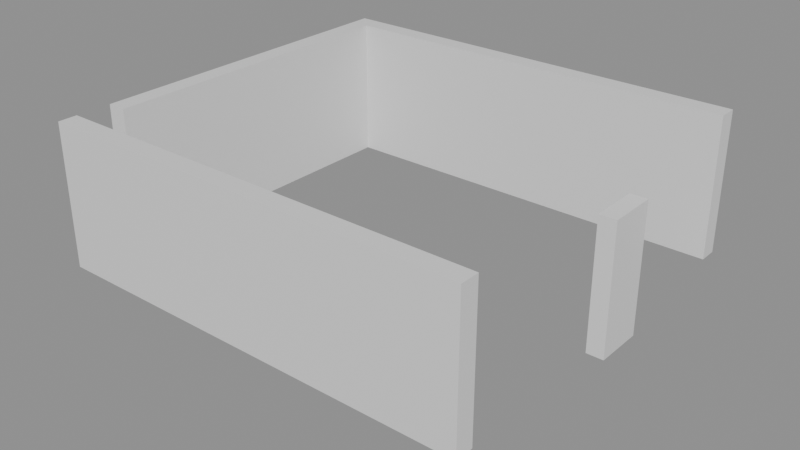 # Source: building_lego.blend  (saved by Blender 5.0.119; exported with 4.5.12 LTS)
import bpy
from mathutils import Matrix  # noqa: F401  (used for matrix-valued properties, if any)

bpy.ops.wm.read_factory_settings(use_empty=True)
scene = bpy.context.scene
scene.name = 'Scene'

# ---- collections
col_01_paredes_externas = bpy.data.collections.new('01_Paredes_Externas'); scene.collection.children.link(col_01_paredes_externas)

# ---- materials (node trees are filled in below, after node groups)
mat_mat_parede_externa = bpy.data.materials.new('Mat_Parede_Externa')

# ---- material node trees
mat_mat_parede_externa.use_nodes = True; mat_mat_parede_externa.node_tree.nodes.clear()
_N = mat_mat_parede_externa.node_tree.nodes; _L = mat_mat_parede_externa.node_tree.links
n0 = _N.new('ShaderNodeBsdfPrincipled'); n0.name = 'BSDF - Pré-fundamentado'; n0.location = (-200, 100)
n1 = _N.new('ShaderNodeOutputMaterial'); n1.name = 'Saída de material'; n1.location = (200, 100)
_L.new(n0.outputs[0], n1.inputs[0])
n1.is_active_output = True

# ---- meshes
me_bloco_dungeon_wall_4560_3012_z_5 = bpy.data.meshes.new('Bloco_dungeon_wall_4560_3012_z-5')
me_bloco_dungeon_wall_4560_3012_z_5.from_pydata([(-0.5, -0.175, -1.32), (0.5, -0.175, -1.32), (0.5, 0.175, -1.32), (-0.5, 0.175, -1.32), (-0.5, -0.175, 1.32), (0.5, -0.175, 1.32), (0.5, 0.175, 1.32), (-0.5, 0.175, 1.32)], [], [(0, 1, 2, 3), (4, 7, 6, 5), (0, 4, 5, 1), (2, 6, 7, 3), (0, 3, 7, 4), (1, 5, 6, 2)])
me_bloco_dungeon_wall_4560_3012_z_5.materials.append(mat_mat_parede_externa)
me_bloco_dungeon_wall_4560_3012_z_5.update()
me_bloco_dungeon_wall_4561_3012_z_5 = bpy.data.meshes.new('Bloco_dungeon_wall_4561_3012_z-5')
me_bloco_dungeon_wall_4561_3012_z_5.from_pydata([(-0.5, -0.175, -1.32), (0.5, -0.175, -1.32), (0.5, 0.175, -1.32), (-0.5, 0.175, -1.32), (-0.5, -0.175, 1.32), (0.5, -0.175, 1.32), (0.5, 0.175, 1.32), (-0.5, 0.175, 1.32)], [], [(0, 1, 2, 3), (4, 7, 6, 5), (0, 4, 5, 1), (2, 6, 7, 3), (0, 3, 7, 4), (1, 5, 6, 2)])
me_bloco_dungeon_wall_4561_3012_z_5.materials.append(mat_mat_parede_externa)
me_bloco_dungeon_wall_4561_3012_z_5.update()
me_bloco_dungeon_wall_4562_3012_z_5 = bpy.data.meshes.new('Bloco_dungeon_wall_4562_3012_z-5')
me_bloco_dungeon_wall_4562_3012_z_5.from_pydata([(-0.5, -0.175, -1.32), (0.5, -0.175, -1.32), (0.5, 0.175, -1.32), (-0.5, 0.175, -1.32), (-0.5, -0.175, 1.32), (0.5, -0.175, 1.32), (0.5, 0.175, 1.32), (-0.5, 0.175, 1.32)], [], [(0, 1, 2, 3), (4, 7, 6, 5), (0, 4, 5, 1), (2, 6, 7, 3), (0, 3, 7, 4), (1, 5, 6, 2)])
me_bloco_dungeon_wall_4562_3012_z_5.materials.append(mat_mat_parede_externa)
me_bloco_dungeon_wall_4562_3012_z_5.update()
me_bloco_dungeon_wall_4563_3012_z_5 = bpy.data.meshes.new('Bloco_dungeon_wall_4563_3012_z-5')
me_bloco_dungeon_wall_4563_3012_z_5.from_pydata([(-0.5, -0.175, -1.32), (0.5, -0.175, -1.32), (0.5, 0.175, -1.32), (-0.5, 0.175, -1.32), (-0.5, -0.175, 1.32), (0.5, -0.175, 1.32), (0.5, 0.175, 1.32), (-0.5, 0.175, 1.32)], [], [(0, 1, 2, 3), (4, 7, 6, 5), (0, 4, 5, 1), (2, 6, 7, 3), (0, 3, 7, 4), (1, 5, 6, 2)])
me_bloco_dungeon_wall_4563_3012_z_5.materials.append(mat_mat_parede_externa)
me_bloco_dungeon_wall_4563_3012_z_5.update()
me_bloco_dungeon_wall_4564_3012_z_5 = bpy.data.meshes.new('Bloco_dungeon_wall_4564_3012_z-5')
me_bloco_dungeon_wall_4564_3012_z_5.from_pydata([(-0.5, -0.175, -1.32), (0.5, -0.175, -1.32), (0.5, 0.175, -1.32), (-0.5, 0.175, -1.32), (-0.5, -0.175, 1.32), (0.5, -0.175, 1.32), (0.5, 0.175, 1.32), (-0.5, 0.175, 1.32)], [], [(0, 1, 2, 3), (4, 7, 6, 5), (0, 4, 5, 1), (2, 6, 7, 3), (0, 3, 7, 4), (1, 5, 6, 2)])
me_bloco_dungeon_wall_4564_3012_z_5.materials.append(mat_mat_parede_externa)
me_bloco_dungeon_wall_4564_3012_z_5.update()
me_bloco_dungeon_wall_4565_3012_z_5 = bpy.data.meshes.new('Bloco_dungeon_wall_4565_3012_z-5')
me_bloco_dungeon_wall_4565_3012_z_5.from_pydata([(-0.5, -0.175, -1.32), (0.5, -0.175, -1.32), (0.5, 0.175, -1.32), (-0.5, 0.175, -1.32), (-0.5, -0.175, 1.32), (0.5, -0.175, 1.32), (0.5, 0.175, 1.32), (-0.5, 0.175, 1.32)], [], [(0, 1, 2, 3), (4, 7, 6, 5), (0, 4, 5, 1), (2, 6, 7, 3), (0, 3, 7, 4), (1, 5, 6, 2)])
me_bloco_dungeon_wall_4565_3012_z_5.materials.append(mat_mat_parede_externa)
me_bloco_dungeon_wall_4565_3012_z_5.update()
me_bloco_dungeon_wall_4566_3012_z_5 = bpy.data.meshes.new('Bloco_dungeon_wall_4566_3012_z-5')
me_bloco_dungeon_wall_4566_3012_z_5.from_pydata([(-0.5, -0.175, -1.32), (0.5, -0.175, -1.32), (0.5, 0.175, -1.32), (-0.5, 0.175, -1.32), (-0.5, -0.175, 1.32), (0.5, -0.175, 1.32), (0.5, 0.175, 1.32), (-0.5, 0.175, 1.32)], [], [(0, 1, 2, 3), (4, 7, 6, 5), (0, 4, 5, 1), (2, 6, 7, 3), (0, 3, 7, 4), (1, 5, 6, 2)])
me_bloco_dungeon_wall_4566_3012_z_5.materials.append(mat_mat_parede_externa)
me_bloco_dungeon_wall_4566_3012_z_5.update()
me_bloco_dungeon_wall_4567_3012_z_5 = bpy.data.meshes.new('Bloco_dungeon_wall_4567_3012_z-5')
me_bloco_dungeon_wall_4567_3012_z_5.from_pydata([(-0.5, -0.175, -1.32), (0.5, -0.175, -1.32), (0.5, 0.175, -1.32), (-0.5, 0.175, -1.32), (-0.5, -0.175, 1.32), (0.5, -0.175, 1.32), (0.5, 0.175, 1.32), (-0.5, 0.175, 1.32)], [], [(0, 1, 2, 3), (4, 7, 6, 5), (0, 4, 5, 1), (2, 6, 7, 3), (0, 3, 7, 4), (1, 5, 6, 2)])
me_bloco_dungeon_wall_4567_3012_z_5.materials.append(mat_mat_parede_externa)
me_bloco_dungeon_wall_4567_3012_z_5.update()
me_bloco_dungeon_wall_4560_3019_z_5 = bpy.data.meshes.new('Bloco_dungeon_wall_4560_3019_z-5')
me_bloco_dungeon_wall_4560_3019_z_5.from_pydata([(-0.5, -0.175, -1.32), (0.5, -0.175, -1.32), (0.5, 0.175, -1.32), (-0.5, 0.175, -1.32), (-0.5, -0.175, 1.32), (0.5, -0.175, 1.32), (0.5, 0.175, 1.32), (-0.5, 0.175, 1.32)], [], [(0, 1, 2, 3), (4, 7, 6, 5), (0, 4, 5, 1), (2, 6, 7, 3), (0, 3, 7, 4), (1, 5, 6, 2)])
me_bloco_dungeon_wall_4560_3019_z_5.materials.append(mat_mat_parede_externa)
me_bloco_dungeon_wall_4560_3019_z_5.update()
me_bloco_dungeon_wall_4561_3019_z_5 = bpy.data.meshes.new('Bloco_dungeon_wall_4561_3019_z-5')
me_bloco_dungeon_wall_4561_3019_z_5.from_pydata([(-0.5, -0.175, -1.32), (0.5, -0.175, -1.32), (0.5, 0.175, -1.32), (-0.5, 0.175, -1.32), (-0.5, -0.175, 1.32), (0.5, -0.175, 1.32), (0.5, 0.175, 1.32), (-0.5, 0.175, 1.32)], [], [(0, 1, 2, 3), (4, 7, 6, 5), (0, 4, 5, 1), (2, 6, 7, 3), (0, 3, 7, 4), (1, 5, 6, 2)])
me_bloco_dungeon_wall_4561_3019_z_5.materials.append(mat_mat_parede_externa)
me_bloco_dungeon_wall_4561_3019_z_5.update()
me_bloco_dungeon_wall_4562_3019_z_5 = bpy.data.meshes.new('Bloco_dungeon_wall_4562_3019_z-5')
me_bloco_dungeon_wall_4562_3019_z_5.from_pydata([(-0.5, -0.175, -1.32), (0.5, -0.175, -1.32), (0.5, 0.175, -1.32), (-0.5, 0.175, -1.32), (-0.5, -0.175, 1.32), (0.5, -0.175, 1.32), (0.5, 0.175, 1.32), (-0.5, 0.175, 1.32)], [], [(0, 1, 2, 3), (4, 7, 6, 5), (0, 4, 5, 1), (2, 6, 7, 3), (0, 3, 7, 4), (1, 5, 6, 2)])
me_bloco_dungeon_wall_4562_3019_z_5.materials.append(mat_mat_parede_externa)
me_bloco_dungeon_wall_4562_3019_z_5.update()
me_bloco_dungeon_wall_4563_3019_z_5 = bpy.data.meshes.new('Bloco_dungeon_wall_4563_3019_z-5')
me_bloco_dungeon_wall_4563_3019_z_5.from_pydata([(-0.5, -0.175, -1.32), (0.5, -0.175, -1.32), (0.5, 0.175, -1.32), (-0.5, 0.175, -1.32), (-0.5, -0.175, 1.32), (0.5, -0.175, 1.32), (0.5, 0.175, 1.32), (-0.5, 0.175, 1.32)], [], [(0, 1, 2, 3), (4, 7, 6, 5), (0, 4, 5, 1), (2, 6, 7, 3), (0, 3, 7, 4), (1, 5, 6, 2)])
me_bloco_dungeon_wall_4563_3019_z_5.materials.append(mat_mat_parede_externa)
me_bloco_dungeon_wall_4563_3019_z_5.update()
me_bloco_dungeon_wall_4564_3019_z_5 = bpy.data.meshes.new('Bloco_dungeon_wall_4564_3019_z-5')
me_bloco_dungeon_wall_4564_3019_z_5.from_pydata([(-0.5, -0.175, -1.32), (0.5, -0.175, -1.32), (0.5, 0.175, -1.32), (-0.5, 0.175, -1.32), (-0.5, -0.175, 1.32), (0.5, -0.175, 1.32), (0.5, 0.175, 1.32), (-0.5, 0.175, 1.32)], [], [(0, 1, 2, 3), (4, 7, 6, 5), (0, 4, 5, 1), (2, 6, 7, 3), (0, 3, 7, 4), (1, 5, 6, 2)])
me_bloco_dungeon_wall_4564_3019_z_5.materials.append(mat_mat_parede_externa)
me_bloco_dungeon_wall_4564_3019_z_5.update()
me_bloco_dungeon_wall_4565_3019_z_5 = bpy.data.meshes.new('Bloco_dungeon_wall_4565_3019_z-5')
me_bloco_dungeon_wall_4565_3019_z_5.from_pydata([(-0.5, -0.175, -1.32), (0.5, -0.175, -1.32), (0.5, 0.175, -1.32), (-0.5, 0.175, -1.32), (-0.5, -0.175, 1.32), (0.5, -0.175, 1.32), (0.5, 0.175, 1.32), (-0.5, 0.175, 1.32)], [], [(0, 1, 2, 3), (4, 7, 6, 5), (0, 4, 5, 1), (2, 6, 7, 3), (0, 3, 7, 4), (1, 5, 6, 2)])
me_bloco_dungeon_wall_4565_3019_z_5.materials.append(mat_mat_parede_externa)
me_bloco_dungeon_wall_4565_3019_z_5.update()
me_bloco_dungeon_wall_4566_3019_z_5 = bpy.data.meshes.new('Bloco_dungeon_wall_4566_3019_z-5')
me_bloco_dungeon_wall_4566_3019_z_5.from_pydata([(-0.5, -0.175, -1.32), (0.5, -0.175, -1.32), (0.5, 0.175, -1.32), (-0.5, 0.175, -1.32), (-0.5, -0.175, 1.32), (0.5, -0.175, 1.32), (0.5, 0.175, 1.32), (-0.5, 0.175, 1.32)], [], [(0, 1, 2, 3), (4, 7, 6, 5), (0, 4, 5, 1), (2, 6, 7, 3), (0, 3, 7, 4), (1, 5, 6, 2)])
me_bloco_dungeon_wall_4566_3019_z_5.materials.append(mat_mat_parede_externa)
me_bloco_dungeon_wall_4566_3019_z_5.update()
me_bloco_dungeon_wall_4567_3019_z_5 = bpy.data.meshes.new('Bloco_dungeon_wall_4567_3019_z-5')
me_bloco_dungeon_wall_4567_3019_z_5.from_pydata([(-0.5, -0.175, -1.32), (0.5, -0.175, -1.32), (0.5, 0.175, -1.32), (-0.5, 0.175, -1.32), (-0.5, -0.175, 1.32), (0.5, -0.175, 1.32), (0.5, 0.175, 1.32), (-0.5, 0.175, 1.32)], [], [(0, 1, 2, 3), (4, 7, 6, 5), (0, 4, 5, 1), (2, 6, 7, 3), (0, 3, 7, 4), (1, 5, 6, 2)])
me_bloco_dungeon_wall_4567_3019_z_5.materials.append(mat_mat_parede_externa)
me_bloco_dungeon_wall_4567_3019_z_5.update()
me_bloco_dungeon_wall_4560_3013_z_5 = bpy.data.meshes.new('Bloco_dungeon_wall_4560_3013_z-5')
me_bloco_dungeon_wall_4560_3013_z_5.from_pydata([(-0.175, -0.5, -1.32), (0.175, -0.5, -1.32), (0.175, 0.5, -1.32), (-0.175, 0.5, -1.32), (-0.175, -0.5, 1.32), (0.175, -0.5, 1.32), (0.175, 0.5, 1.32), (-0.175, 0.5, 1.32)], [], [(0, 1, 2, 3), (4, 7, 6, 5), (0, 4, 5, 1), (2, 6, 7, 3), (0, 3, 7, 4), (1, 5, 6, 2)])
me_bloco_dungeon_wall_4560_3013_z_5.materials.append(mat_mat_parede_externa)
me_bloco_dungeon_wall_4560_3013_z_5.update()
me_bloco_dungeon_wall_4560_3014_z_5 = bpy.data.meshes.new('Bloco_dungeon_wall_4560_3014_z-5')
me_bloco_dungeon_wall_4560_3014_z_5.from_pydata([(-0.175, -0.5, -1.32), (0.175, -0.5, -1.32), (0.175, 0.5, -1.32), (-0.175, 0.5, -1.32), (-0.175, -0.5, 1.32), (0.175, -0.5, 1.32), (0.175, 0.5, 1.32), (-0.175, 0.5, 1.32)], [], [(0, 1, 2, 3), (4, 7, 6, 5), (0, 4, 5, 1), (2, 6, 7, 3), (0, 3, 7, 4), (1, 5, 6, 2)])
me_bloco_dungeon_wall_4560_3014_z_5.materials.append(mat_mat_parede_externa)
me_bloco_dungeon_wall_4560_3014_z_5.update()
me_bloco_dungeon_wall_4560_3015_z_5 = bpy.data.meshes.new('Bloco_dungeon_wall_4560_3015_z-5')
me_bloco_dungeon_wall_4560_3015_z_5.from_pydata([(-0.175, -0.5, -1.32), (0.175, -0.5, -1.32), (0.175, 0.5, -1.32), (-0.175, 0.5, -1.32), (-0.175, -0.5, 1.32), (0.175, -0.5, 1.32), (0.175, 0.5, 1.32), (-0.175, 0.5, 1.32)], [], [(0, 1, 2, 3), (4, 7, 6, 5), (0, 4, 5, 1), (2, 6, 7, 3), (0, 3, 7, 4), (1, 5, 6, 2)])
me_bloco_dungeon_wall_4560_3015_z_5.materials.append(mat_mat_parede_externa)
me_bloco_dungeon_wall_4560_3015_z_5.update()
me_bloco_dungeon_wall_4560_3016_z_5 = bpy.data.meshes.new('Bloco_dungeon_wall_4560_3016_z-5')
me_bloco_dungeon_wall_4560_3016_z_5.from_pydata([(-0.175, -0.5, -1.32), (0.175, -0.5, -1.32), (0.175, 0.5, -1.32), (-0.175, 0.5, -1.32), (-0.175, -0.5, 1.32), (0.175, -0.5, 1.32), (0.175, 0.5, 1.32), (-0.175, 0.5, 1.32)], [], [(0, 1, 2, 3), (4, 7, 6, 5), (0, 4, 5, 1), (2, 6, 7, 3), (0, 3, 7, 4), (1, 5, 6, 2)])
me_bloco_dungeon_wall_4560_3016_z_5.materials.append(mat_mat_parede_externa)
me_bloco_dungeon_wall_4560_3016_z_5.update()
me_bloco_dungeon_wall_4560_3017_z_5 = bpy.data.meshes.new('Bloco_dungeon_wall_4560_3017_z-5')
me_bloco_dungeon_wall_4560_3017_z_5.from_pydata([(-0.175, -0.5, -1.32), (0.175, -0.5, -1.32), (0.175, 0.5, -1.32), (-0.175, 0.5, -1.32), (-0.175, -0.5, 1.32), (0.175, -0.5, 1.32), (0.175, 0.5, 1.32), (-0.175, 0.5, 1.32)], [], [(0, 1, 2, 3), (4, 7, 6, 5), (0, 4, 5, 1), (2, 6, 7, 3), (0, 3, 7, 4), (1, 5, 6, 2)])
me_bloco_dungeon_wall_4560_3017_z_5.materials.append(mat_mat_parede_externa)
me_bloco_dungeon_wall_4560_3017_z_5.update()
me_bloco_dungeon_wall_4560_3018_z_5 = bpy.data.meshes.new('Bloco_dungeon_wall_4560_3018_z-5')
me_bloco_dungeon_wall_4560_3018_z_5.from_pydata([(-0.175, -0.5, -1.32), (0.175, -0.5, -1.32), (0.175, 0.5, -1.32), (-0.175, 0.5, -1.32), (-0.175, -0.5, 1.32), (0.175, -0.5, 1.32), (0.175, 0.5, 1.32), (-0.175, 0.5, 1.32)], [], [(0, 1, 2, 3), (4, 7, 6, 5), (0, 4, 5, 1), (2, 6, 7, 3), (0, 3, 7, 4), (1, 5, 6, 2)])
me_bloco_dungeon_wall_4560_3018_z_5.materials.append(mat_mat_parede_externa)
me_bloco_dungeon_wall_4560_3018_z_5.update()
me_bloco_dungeon_wall_4567_3017_z_16 = bpy.data.meshes.new('Bloco_dungeon_wall_4567_3017_z-16')
me_bloco_dungeon_wall_4567_3017_z_16.from_pydata([(-0.175, -0.5, -1.32), (0.175, -0.5, -1.32), (0.175, 0.5, -1.32), (-0.175, 0.5, -1.32), (-0.175, -0.5, 1.32), (0.175, -0.5, 1.32), (0.175, 0.5, 1.32), (-0.175, 0.5, 1.32)], [], [(0, 1, 2, 3), (4, 7, 6, 5), (0, 4, 5, 1), (2, 6, 7, 3), (0, 3, 7, 4), (1, 5, 6, 2)])
me_bloco_dungeon_wall_4567_3017_z_16.materials.append(mat_mat_parede_externa)
me_bloco_dungeon_wall_4567_3017_z_16.update()

# ---- objects
ob_parede_externa_norte_y3012_x4560_4567 = bpy.data.objects.new('Parede_Externa_Norte_Y3012_X4560_4567', None)
ob_bloco_dungeon_wall_4560_3012_z_5 = bpy.data.objects.new('Bloco_dungeon_wall_4560_3012_z-5', me_bloco_dungeon_wall_4560_3012_z_5)
ob_bloco_dungeon_wall_4561_3012_z_5 = bpy.data.objects.new('Bloco_dungeon_wall_4561_3012_z-5', me_bloco_dungeon_wall_4561_3012_z_5)
ob_bloco_dungeon_wall_4562_3012_z_5 = bpy.data.objects.new('Bloco_dungeon_wall_4562_3012_z-5', me_bloco_dungeon_wall_4562_3012_z_5)
ob_bloco_dungeon_wall_4563_3012_z_5 = bpy.data.objects.new('Bloco_dungeon_wall_4563_3012_z-5', me_bloco_dungeon_wall_4563_3012_z_5)
ob_bloco_dungeon_wall_4564_3012_z_5 = bpy.data.objects.new('Bloco_dungeon_wall_4564_3012_z-5', me_bloco_dungeon_wall_4564_3012_z_5)
ob_bloco_dungeon_wall_4565_3012_z_5 = bpy.data.objects.new('Bloco_dungeon_wall_4565_3012_z-5', me_bloco_dungeon_wall_4565_3012_z_5)
ob_bloco_dungeon_wall_4566_3012_z_5 = bpy.data.objects.new('Bloco_dungeon_wall_4566_3012_z-5', me_bloco_dungeon_wall_4566_3012_z_5)
ob_bloco_dungeon_wall_4567_3012_z_5 = bpy.data.objects.new('Bloco_dungeon_wall_4567_3012_z-5', me_bloco_dungeon_wall_4567_3012_z_5)
ob_parede_externa_sul_y3019_x4560_4567 = bpy.data.objects.new('Parede_Externa_Sul_Y3019_X4560_4567', None)
ob_bloco_dungeon_wall_4560_3019_z_5 = bpy.data.objects.new('Bloco_dungeon_wall_4560_3019_z-5', me_bloco_dungeon_wall_4560_3019_z_5)
ob_bloco_dungeon_wall_4561_3019_z_5 = bpy.data.objects.new('Bloco_dungeon_wall_4561_3019_z-5', me_bloco_dungeon_wall_4561_3019_z_5)
ob_bloco_dungeon_wall_4562_3019_z_5 = bpy.data.objects.new('Bloco_dungeon_wall_4562_3019_z-5', me_bloco_dungeon_wall_4562_3019_z_5)
ob_bloco_dungeon_wall_4563_3019_z_5 = bpy.data.objects.new('Bloco_dungeon_wall_4563_3019_z-5', me_bloco_dungeon_wall_4563_3019_z_5)
ob_bloco_dungeon_wall_4564_3019_z_5 = bpy.data.objects.new('Bloco_dungeon_wall_4564_3019_z-5', me_bloco_dungeon_wall_4564_3019_z_5)
ob_bloco_dungeon_wall_4565_3019_z_5 = bpy.data.objects.new('Bloco_dungeon_wall_4565_3019_z-5', me_bloco_dungeon_wall_4565_3019_z_5)
ob_bloco_dungeon_wall_4566_3019_z_5 = bpy.data.objects.new('Bloco_dungeon_wall_4566_3019_z-5', me_bloco_dungeon_wall_4566_3019_z_5)
ob_bloco_dungeon_wall_4567_3019_z_5 = bpy.data.objects.new('Bloco_dungeon_wall_4567_3019_z-5', me_bloco_dungeon_wall_4567_3019_z_5)
ob_parede_externa_oeste_x4560_y3013_3018 = bpy.data.objects.new('Parede_Externa_Oeste_X4560_Y3013_3018', None)
ob_bloco_dungeon_wall_4560_3013_z_5 = bpy.data.objects.new('Bloco_dungeon_wall_4560_3013_z-5', me_bloco_dungeon_wall_4560_3013_z_5)
ob_bloco_dungeon_wall_4560_3014_z_5 = bpy.data.objects.new('Bloco_dungeon_wall_4560_3014_z-5', me_bloco_dungeon_wall_4560_3014_z_5)
ob_bloco_dungeon_wall_4560_3015_z_5 = bpy.data.objects.new('Bloco_dungeon_wall_4560_3015_z-5', me_bloco_dungeon_wall_4560_3015_z_5)
ob_bloco_dungeon_wall_4560_3016_z_5 = bpy.data.objects.new('Bloco_dungeon_wall_4560_3016_z-5', me_bloco_dungeon_wall_4560_3016_z_5)
ob_bloco_dungeon_wall_4560_3017_z_5 = bpy.data.objects.new('Bloco_dungeon_wall_4560_3017_z-5', me_bloco_dungeon_wall_4560_3017_z_5)
ob_bloco_dungeon_wall_4560_3018_z_5 = bpy.data.objects.new('Bloco_dungeon_wall_4560_3018_z-5', me_bloco_dungeon_wall_4560_3018_z_5)
ob_parede_externa_leste_x4567_y3017_3017 = bpy.data.objects.new('Parede_Externa_Leste_X4567_Y3017_3017', None)
ob_bloco_dungeon_wall_4567_3017_z_16 = bpy.data.objects.new('Bloco_dungeon_wall_4567_3017_z-16', me_bloco_dungeon_wall_4567_3017_z_16)

# ---- transforms, parenting, visibility, modifiers, constraints
ob_parede_externa_norte_y3012_x4560_4567.location = (0.0, -3.5, 0.0)
ob_parede_externa_norte_y3012_x4560_4567.empty_display_type = 'CUBE'
ob_bloco_dungeon_wall_4560_3012_z_5.parent = ob_parede_externa_norte_y3012_x4560_4567
ob_bloco_dungeon_wall_4560_3012_z_5.matrix_parent_inverse = Matrix(((1.0, -0.0, 0.0, -0.0), (-0.0, 1.0, -0.0, 3.5), (0.0, -0.0, 1.0, -0.0), (-0.0, 0.0, -0.0, 1.0)))
ob_bloco_dungeon_wall_4560_3012_z_5.location = (-3.5, -3.825, 1.32)
ob_bloco_dungeon_wall_4561_3012_z_5.parent = ob_parede_externa_norte_y3012_x4560_4567
ob_bloco_dungeon_wall_4561_3012_z_5.matrix_parent_inverse = Matrix(((1.0, -0.0, 0.0, -0.0), (-0.0, 1.0, -0.0, 3.5), (0.0, -0.0, 1.0, -0.0), (-0.0, 0.0, -0.0, 1.0)))
ob_bloco_dungeon_wall_4561_3012_z_5.location = (-2.5, -3.825, 1.32)
ob_bloco_dungeon_wall_4562_3012_z_5.parent = ob_parede_externa_norte_y3012_x4560_4567
ob_bloco_dungeon_wall_4562_3012_z_5.matrix_parent_inverse = Matrix(((1.0, -0.0, 0.0, -0.0), (-0.0, 1.0, -0.0, 3.5), (0.0, -0.0, 1.0, -0.0), (-0.0, 0.0, -0.0, 1.0)))
ob_bloco_dungeon_wall_4562_3012_z_5.location = (-1.5, -3.825, 1.32)
ob_bloco_dungeon_wall_4563_3012_z_5.parent = ob_parede_externa_norte_y3012_x4560_4567
ob_bloco_dungeon_wall_4563_3012_z_5.matrix_parent_inverse = Matrix(((1.0, -0.0, 0.0, -0.0), (-0.0, 1.0, -0.0, 3.5), (0.0, -0.0, 1.0, -0.0), (-0.0, 0.0, -0.0, 1.0)))
ob_bloco_dungeon_wall_4563_3012_z_5.location = (-0.5, -3.825, 1.32)
ob_bloco_dungeon_wall_4564_3012_z_5.parent = ob_parede_externa_norte_y3012_x4560_4567
ob_bloco_dungeon_wall_4564_3012_z_5.matrix_parent_inverse = Matrix(((1.0, -0.0, 0.0, -0.0), (-0.0, 1.0, -0.0, 3.5), (0.0, -0.0, 1.0, -0.0), (-0.0, 0.0, -0.0, 1.0)))
ob_bloco_dungeon_wall_4564_3012_z_5.location = (0.5, -3.825, 1.32)
ob_bloco_dungeon_wall_4565_3012_z_5.parent = ob_parede_externa_norte_y3012_x4560_4567
ob_bloco_dungeon_wall_4565_3012_z_5.matrix_parent_inverse = Matrix(((1.0, -0.0, 0.0, -0.0), (-0.0, 1.0, -0.0, 3.5), (0.0, -0.0, 1.0, -0.0), (-0.0, 0.0, -0.0, 1.0)))
ob_bloco_dungeon_wall_4565_3012_z_5.location = (1.5, -3.825, 1.32)
ob_bloco_dungeon_wall_4566_3012_z_5.parent = ob_parede_externa_norte_y3012_x4560_4567
ob_bloco_dungeon_wall_4566_3012_z_5.matrix_parent_inverse = Matrix(((1.0, -0.0, 0.0, -0.0), (-0.0, 1.0, -0.0, 3.5), (0.0, -0.0, 1.0, -0.0), (-0.0, 0.0, -0.0, 1.0)))
ob_bloco_dungeon_wall_4566_3012_z_5.location = (2.5, -3.825, 1.32)
ob_bloco_dungeon_wall_4567_3012_z_5.parent = ob_parede_externa_norte_y3012_x4560_4567
ob_bloco_dungeon_wall_4567_3012_z_5.matrix_parent_inverse = Matrix(((1.0, -0.0, 0.0, -0.0), (-0.0, 1.0, -0.0, 3.5), (0.0, -0.0, 1.0, -0.0), (-0.0, 0.0, -0.0, 1.0)))
ob_bloco_dungeon_wall_4567_3012_z_5.location = (3.5, -3.825, 1.32)
ob_parede_externa_sul_y3019_x4560_4567.location = (0.0, 3.5, 0.0)
ob_parede_externa_sul_y3019_x4560_4567.empty_display_type = 'CUBE'
ob_bloco_dungeon_wall_4560_3019_z_5.parent = ob_parede_externa_sul_y3019_x4560_4567
ob_bloco_dungeon_wall_4560_3019_z_5.matrix_parent_inverse = Matrix(((1.0, -0.0, 0.0, -0.0), (-0.0, 1.0, -0.0, -3.5), (0.0, -0.0, 1.0, -0.0), (-0.0, 0.0, -0.0, 1.0)))
ob_bloco_dungeon_wall_4560_3019_z_5.location = (-3.5, 3.175, 1.32)
ob_bloco_dungeon_wall_4561_3019_z_5.parent = ob_parede_externa_sul_y3019_x4560_4567
ob_bloco_dungeon_wall_4561_3019_z_5.matrix_parent_inverse = Matrix(((1.0, -0.0, 0.0, -0.0), (-0.0, 1.0, -0.0, -3.5), (0.0, -0.0, 1.0, -0.0), (-0.0, 0.0, -0.0, 1.0)))
ob_bloco_dungeon_wall_4561_3019_z_5.location = (-2.5, 3.175, 1.32)
ob_bloco_dungeon_wall_4562_3019_z_5.parent = ob_parede_externa_sul_y3019_x4560_4567
ob_bloco_dungeon_wall_4562_3019_z_5.matrix_parent_inverse = Matrix(((1.0, -0.0, 0.0, -0.0), (-0.0, 1.0, -0.0, -3.5), (0.0, -0.0, 1.0, -0.0), (-0.0, 0.0, -0.0, 1.0)))
ob_bloco_dungeon_wall_4562_3019_z_5.location = (-1.5, 3.175, 1.32)
ob_bloco_dungeon_wall_4563_3019_z_5.parent = ob_parede_externa_sul_y3019_x4560_4567
ob_bloco_dungeon_wall_4563_3019_z_5.matrix_parent_inverse = Matrix(((1.0, -0.0, 0.0, -0.0), (-0.0, 1.0, -0.0, -3.5), (0.0, -0.0, 1.0, -0.0), (-0.0, 0.0, -0.0, 1.0)))
ob_bloco_dungeon_wall_4563_3019_z_5.location = (-0.5, 3.175, 1.32)
ob_bloco_dungeon_wall_4564_3019_z_5.parent = ob_parede_externa_sul_y3019_x4560_4567
ob_bloco_dungeon_wall_4564_3019_z_5.matrix_parent_inverse = Matrix(((1.0, -0.0, 0.0, -0.0), (-0.0, 1.0, -0.0, -3.5), (0.0, -0.0, 1.0, -0.0), (-0.0, 0.0, -0.0, 1.0)))
ob_bloco_dungeon_wall_4564_3019_z_5.location = (0.5, 3.175, 1.32)
ob_bloco_dungeon_wall_4565_3019_z_5.parent = ob_parede_externa_sul_y3019_x4560_4567
ob_bloco_dungeon_wall_4565_3019_z_5.matrix_parent_inverse = Matrix(((1.0, -0.0, 0.0, -0.0), (-0.0, 1.0, -0.0, -3.5), (0.0, -0.0, 1.0, -0.0), (-0.0, 0.0, -0.0, 1.0)))
ob_bloco_dungeon_wall_4565_3019_z_5.location = (1.5, 3.175, 1.32)
ob_bloco_dungeon_wall_4566_3019_z_5.parent = ob_parede_externa_sul_y3019_x4560_4567
ob_bloco_dungeon_wall_4566_3019_z_5.matrix_parent_inverse = Matrix(((1.0, -0.0, 0.0, -0.0), (-0.0, 1.0, -0.0, -3.5), (0.0, -0.0, 1.0, -0.0), (-0.0, 0.0, -0.0, 1.0)))
ob_bloco_dungeon_wall_4566_3019_z_5.location = (2.5, 3.175, 1.32)
ob_bloco_dungeon_wall_4567_3019_z_5.parent = ob_parede_externa_sul_y3019_x4560_4567
ob_bloco_dungeon_wall_4567_3019_z_5.matrix_parent_inverse = Matrix(((1.0, -0.0, 0.0, -0.0), (-0.0, 1.0, -0.0, -3.5), (0.0, -0.0, 1.0, -0.0), (-0.0, 0.0, -0.0, 1.0)))
ob_bloco_dungeon_wall_4567_3019_z_5.location = (3.5, 3.175, 1.32)
ob_parede_externa_oeste_x4560_y3013_3018.location = (-3.5, 0.0, 0.0)
ob_parede_externa_oeste_x4560_y3013_3018.empty_display_type = 'CUBE'
ob_bloco_dungeon_wall_4560_3013_z_5.parent = ob_parede_externa_oeste_x4560_y3013_3018
ob_bloco_dungeon_wall_4560_3013_z_5.matrix_parent_inverse = Matrix(((1.0, -0.0, 0.0, 3.5), (-0.0, 1.0, -0.0, 0.0), (0.0, -0.0, 1.0, -0.0), (-0.0, 0.0, -0.0, 1.0)))
ob_bloco_dungeon_wall_4560_3013_z_5.location = (-3.825, -2.5, 1.32)
ob_bloco_dungeon_wall_4560_3014_z_5.parent = ob_parede_externa_oeste_x4560_y3013_3018
ob_bloco_dungeon_wall_4560_3014_z_5.matrix_parent_inverse = Matrix(((1.0, -0.0, 0.0, 3.5), (-0.0, 1.0, -0.0, 0.0), (0.0, -0.0, 1.0, -0.0), (-0.0, 0.0, -0.0, 1.0)))
ob_bloco_dungeon_wall_4560_3014_z_5.location = (-3.825, -1.5, 1.32)
ob_bloco_dungeon_wall_4560_3015_z_5.parent = ob_parede_externa_oeste_x4560_y3013_3018
ob_bloco_dungeon_wall_4560_3015_z_5.matrix_parent_inverse = Matrix(((1.0, -0.0, 0.0, 3.5), (-0.0, 1.0, -0.0, 0.0), (0.0, -0.0, 1.0, -0.0), (-0.0, 0.0, -0.0, 1.0)))
ob_bloco_dungeon_wall_4560_3015_z_5.location = (-3.825, -0.5, 1.32)
ob_bloco_dungeon_wall_4560_3016_z_5.parent = ob_parede_externa_oeste_x4560_y3013_3018
ob_bloco_dungeon_wall_4560_3016_z_5.matrix_parent_inverse = Matrix(((1.0, -0.0, 0.0, 3.5), (-0.0, 1.0, -0.0, 0.0), (0.0, -0.0, 1.0, -0.0), (-0.0, 0.0, -0.0, 1.0)))
ob_bloco_dungeon_wall_4560_3016_z_5.location = (-3.825, 0.5, 1.32)
ob_bloco_dungeon_wall_4560_3017_z_5.parent = ob_parede_externa_oeste_x4560_y3013_3018
ob_bloco_dungeon_wall_4560_3017_z_5.matrix_parent_inverse = Matrix(((1.0, -0.0, 0.0, 3.5), (-0.0, 1.0, -0.0, 0.0), (0.0, -0.0, 1.0, -0.0), (-0.0, 0.0, -0.0, 1.0)))
ob_bloco_dungeon_wall_4560_3017_z_5.location = (-3.825, 1.5, 1.32)
ob_bloco_dungeon_wall_4560_3018_z_5.parent = ob_parede_externa_oeste_x4560_y3013_3018
ob_bloco_dungeon_wall_4560_3018_z_5.matrix_parent_inverse = Matrix(((1.0, -0.0, 0.0, 3.5), (-0.0, 1.0, -0.0, 0.0), (0.0, -0.0, 1.0, -0.0), (-0.0, 0.0, -0.0, 1.0)))
ob_bloco_dungeon_wall_4560_3018_z_5.location = (-3.825, 2.5, 1.32)
ob_parede_externa_leste_x4567_y3017_3017.location = (3.5, 1.5, -1.32)
ob_parede_externa_leste_x4567_y3017_3017.empty_display_type = 'CUBE'
ob_bloco_dungeon_wall_4567_3017_z_16.parent = ob_parede_externa_leste_x4567_y3017_3017
ob_bloco_dungeon_wall_4567_3017_z_16.matrix_parent_inverse = Matrix(((1.0, -0.0, 0.0, -3.5), (-0.0, 1.0, -0.0, -1.5), (0.0, -0.0, 1.0, 1.32), (-0.0, 0.0, -0.0, 1.0)))
ob_bloco_dungeon_wall_4567_3017_z_16.location = (3.175, 1.5, 0.0)

# ---- collection membership
col_01_paredes_externas.objects.link(ob_parede_externa_norte_y3012_x4560_4567)
col_01_paredes_externas.objects.link(ob_bloco_dungeon_wall_4560_3012_z_5)
col_01_paredes_externas.objects.link(ob_bloco_dungeon_wall_4561_3012_z_5)
col_01_paredes_externas.objects.link(ob_bloco_dungeon_wall_4562_3012_z_5)
col_01_paredes_externas.objects.link(ob_bloco_dungeon_wall_4563_3012_z_5)
col_01_paredes_externas.objects.link(ob_bloco_dungeon_wall_4564_3012_z_5)
col_01_paredes_externas.objects.link(ob_bloco_dungeon_wall_4565_3012_z_5)
col_01_paredes_externas.objects.link(ob_bloco_dungeon_wall_4566_3012_z_5)
col_01_paredes_externas.objects.link(ob_bloco_dungeon_wall_4567_3012_z_5)
col_01_paredes_externas.objects.link(ob_parede_externa_sul_y3019_x4560_4567)
col_01_paredes_externas.objects.link(ob_bloco_dungeon_wall_4560_3019_z_5)
col_01_paredes_externas.objects.link(ob_bloco_dungeon_wall_4561_3019_z_5)
col_01_paredes_externas.objects.link(ob_bloco_dungeon_wall_4562_3019_z_5)
col_01_paredes_externas.objects.link(ob_bloco_dungeon_wall_4563_3019_z_5)
col_01_paredes_externas.objects.link(ob_bloco_dungeon_wall_4564_3019_z_5)
col_01_paredes_externas.objects.link(ob_bloco_dungeon_wall_4565_3019_z_5)
col_01_paredes_externas.objects.link(ob_bloco_dungeon_wall_4566_3019_z_5)
col_01_paredes_externas.objects.link(ob_bloco_dungeon_wall_4567_3019_z_5)
col_01_paredes_externas.objects.link(ob_parede_externa_oeste_x4560_y3013_3018)
col_01_paredes_externas.objects.link(ob_bloco_dungeon_wall_4560_3013_z_5)
col_01_paredes_externas.objects.link(ob_bloco_dungeon_wall_4560_3014_z_5)
col_01_paredes_externas.objects.link(ob_bloco_dungeon_wall_4560_3015_z_5)
col_01_paredes_externas.objects.link(ob_bloco_dungeon_wall_4560_3016_z_5)
col_01_paredes_externas.objects.link(ob_bloco_dungeon_wall_4560_3017_z_5)
col_01_paredes_externas.objects.link(ob_bloco_dungeon_wall_4560_3018_z_5)
col_01_paredes_externas.objects.link(ob_parede_externa_leste_x4567_y3017_3017)
col_01_paredes_externas.objects.link(ob_bloco_dungeon_wall_4567_3017_z_16)

# ---- scene / render settings (as saved in the file)
scene.frame_start = 1; scene.frame_end = 250; scene.frame_set(1)
scene.render.engine = 'BLENDER_EEVEE_NEXT'
scene.render.bake_bias = 0.0
scene.render.bake_samples = 0
scene.cycles.sampling_pattern = 'TABULATED_SOBOL'
scene.eevee.use_volume_custom_range = False
bpy.context.view_layer.update()

# ---- added for rendering (the .blend has no active camera and no usable light): camera, sun + grey world if the file has none
cam_auto = bpy.data.cameras.new('AutoCamera')
cam_auto.lens = 50.0
cam_auto.sensor_width = 36.0
cam_auto.clip_end = 1000.0
ob_auto_camera = bpy.data.objects.new('AutoCamera', cam_auto)
scene.collection.objects.link(ob_auto_camera)
ob_auto_camera.location = (10.6984, -13.1631, 9.21873)
ob_auto_camera.rotation_euler = (1.09748, -7.21219e-08, 0.694738)
scene.camera = ob_auto_camera
light_auto_sun = bpy.data.lights.new('AutoSun', 'SUN')
light_auto_sun.energy = 3.0
light_auto_sun.angle = 0.0523599
ob_auto_sun = bpy.data.objects.new('AutoSun', light_auto_sun)
scene.collection.objects.link(ob_auto_sun)
ob_auto_sun.rotation_euler = (0.872665, 0.174533, 0.523599)
if scene.world is None:
    world_auto = bpy.data.worlds.new('AutoWorld')
    world_auto.color = (0.3, 0.3, 0.3)
    scene.world = world_auto
bpy.context.view_layer.update()
